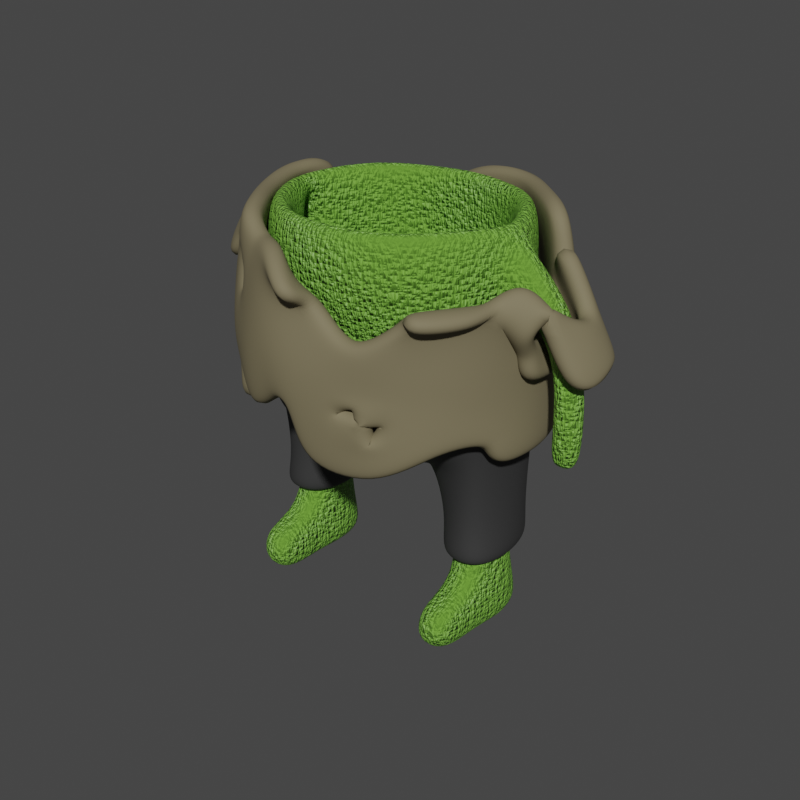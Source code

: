 # Source: body_zombie.blend  (saved by Blender 2.93.21; exported with 4.5.12 LTS)
import bpy
from mathutils import Matrix  # noqa: F401  (used for matrix-valued properties, if any)

bpy.ops.wm.read_factory_settings(use_empty=True)
scene = bpy.context.scene
scene.name = 'Scene'

# ---- collections
col_body_zombie = bpy.data.collections.new('body_zombie'); scene.collection.children.link(col_body_zombie)

# ---- materials (node trees are filled in below, after node groups)
mat_body_skin = bpy.data.materials.new('body_skin')
mat_body_skin.alpha_threshold = 0.0
mat_body_skin.use_transparent_shadow = False
mat_body_skin.preview_render_type = 'SHADERBALL'
mat_body_skin.line_color = (0.0, 0.0, 0.0, 1.0)
mat_pants_black = bpy.data.materials.new('pants_black')
mat_pants_black.use_transparent_shadow = False
mat_body_zombie_t_shirt = bpy.data.materials.new('body_zombie_t_shirt')
mat_body_zombie_t_shirt.use_transparent_shadow = False

# ---- material node trees
mat_body_skin.use_nodes = True; mat_body_skin.node_tree.nodes.clear()
_N = mat_body_skin.node_tree.nodes; _L = mat_body_skin.node_tree.links
n0 = _N.new('ShaderNodeOutputMaterial'); n0.name = 'Material Output'; n0.location = (300, 300)
n1 = _N.new('ShaderNodeBsdfPrincipled'); n1.name = 'Principled BSDF'; n1.location = (10, 300)
n1.distribution = 'GGX'
n1.subsurface_method = 'BURLEY'
n1.inputs[0].default_value = (0.1696, 0.4044, 0.04541, 1.0)
n1.inputs[3].default_value = 1.45
n1.inputs[27].default_value = (0.0, 0.0, 0.0, 1.0)
n1.inputs[28].default_value = 1.0
n2 = _N.new('ShaderNodeBump'); n2.name = 'Bump'; n2.location = (-180, -225)
n2.inputs[0].default_value = 0.5
n2.inputs[1].default_value = 1.0
n2.inputs[2].default_value = 1.0
n3 = _N.new('ShaderNodeTexVoronoi'); n3.name = 'Voronoi Texture'; n3.location = (-370, -300)
n3.distance = 'MINKOWSKI'
n3.inputs[2].default_value = 60.0
_L.new(n1.outputs[0], n0.inputs[0])
_L.new(n2.outputs[0], n1.inputs[5])
_L.new(n3.outputs[0], n2.inputs[3])
n0.is_active_output = True
mat_pants_black.use_nodes = True; mat_pants_black.node_tree.nodes.clear()
_N = mat_pants_black.node_tree.nodes; _L = mat_pants_black.node_tree.links
n0 = _N.new('ShaderNodeBsdfPrincipled'); n0.name = 'Principled BSDF'; n0.location = (10, 300)
n0.distribution = 'GGX'
n0.subsurface_method = 'BURLEY'
n0.inputs[0].default_value = (0.03, 0.03, 0.03, 1.0)
n0.inputs[2].default_value = 0.8
n0.inputs[3].default_value = 1.45
n0.inputs[27].default_value = (0.0, 0.0, 0.0, 1.0)
n0.inputs[28].default_value = 1.0
n1 = _N.new('ShaderNodeOutputMaterial'); n1.name = 'Material Output'; n1.location = (300, 300)
_L.new(n0.outputs[0], n1.inputs[0])
n1.is_active_output = True
mat_body_zombie_t_shirt.use_nodes = True; mat_body_zombie_t_shirt.node_tree.nodes.clear()
_N = mat_body_zombie_t_shirt.node_tree.nodes; _L = mat_body_zombie_t_shirt.node_tree.links
n0 = _N.new('ShaderNodeBsdfPrincipled'); n0.name = 'Principled BSDF'; n0.location = (10, 300)
n0.distribution = 'GGX'
n0.subsurface_method = 'BURLEY'
n0.inputs[0].default_value = (0.1924, 0.1633, 0.09209, 1.0)
n0.inputs[2].default_value = 0.8
n0.inputs[3].default_value = 1.45
n0.inputs[27].default_value = (0.0, 0.0, 0.0, 1.0)
n0.inputs[28].default_value = 1.0
n1 = _N.new('ShaderNodeOutputMaterial'); n1.name = 'Material Output'; n1.location = (300, 300)
_L.new(n0.outputs[0], n1.inputs[0])
n1.is_active_output = True

# ---- world
world_world = bpy.data.worlds.new('World'); scene.world = world_world
world_world.use_nodes = True; world_world.node_tree.nodes.clear()
_N = world_world.node_tree.nodes; _L = world_world.node_tree.links
n0 = _N.new('ShaderNodeOutputWorld'); n0.name = 'World Output'; n0.location = (300, 300)
n1 = _N.new('ShaderNodeBackground'); n1.name = 'Background'; n1.location = (10, 300)
n1.inputs[0].default_value = (0.05088, 0.05088, 0.05088, 1.0)
_L.new(n1.outputs[0], n0.inputs[0])
n0.is_active_output = True
world_world.color = (0.05088, 0.05088, 0.05088)
world_world.use_sun_shadow = False
world_world.sun_shadow_jitter_overblur = 0.0

# ---- meshes
me_cylinder_001 = bpy.data.meshes.new('Cylinder.001')
me_cylinder_001.from_pydata([(0.0, 0.4638, -0.562), (0.2131, 0.3698, -0.5554), (0.3495, 0.2638, -0.5659), (0.4921, 0.1109, -0.566), (0.538, -6.448e-10, -0.566), (0.4854, -0.1109, -0.566), (0.3495, -0.2638, -0.5659), (0.2077, -0.3547, -0.57), (0.0, -0.4454, -0.562), (0.0, 0.5165, 0.05993), (0.2087, 0.4991, 0.05907), (0.3752, 0.3729, 0.05898), (0.4939, 0.2028, 0.05989), (0.494, -0.2015, 0.05988), (0.3714, -0.3655, 0.05948), (0.2, -0.4739, 0.05814), (0.0, -0.5165, 0.05993), (0.0, 5.03e-13, -0.6884), (0.07793, 0.2155, -0.6644), (0.3009, 0.08954, -0.6709), (0.2729, 7.636e-11, -0.662), (0.3009, -0.08954, -0.6709), (0.07793, -0.2155, -0.6644), (0.1628, 0.1672, -0.6659), (0.1628, -0.1672, -0.6659), (0.0, -0.2274, -0.6641), (0.0, 0.2274, -0.6641), (0.2181, 0.4425, -0.3478), (0.369, 0.3302, -0.3281), (0.4924, 0.1832, -0.3304), (0.5217, 0.0, -0.3301), (0.4816, -0.1771, -0.3292), (0.3548, -0.3123, -0.3255), (0.1976, -0.3836, -0.3453), (0.0, -0.4251, -0.3296), (0.0, 0.5099, -0.3296), (0.0, -0.3626, -0.615), (0.1596, 0.3045, -0.6674), (0.3337, 0.1242, -0.6446), (0.3979, -0.1242, -0.6446), (0.146, -0.2813, -0.6751), (0.2525, 0.2042, -0.6412), (0.2525, -0.2042, -0.6412), (0.0, 0.3626, -0.615), (0.531, 0.1639, -1.414), (0.5485, 0.0, -1.433), (0.5251, -0.1199, -1.414), (0.4393, 0.2035, -1.429), (0.3568, 0.1647, -1.418), (0.4474, 0.0, -1.443), (0.3238, 0.0, -1.427), (0.4333, -0.1589, -1.429), (0.3509, -0.1195, -1.418), (0.5554, 0.0, 0.2971), (0.5335, -0.1055, 0.05993), (0.5335, 0.1055, 0.05993), (0.5249, 0.0, -0.03887), (0.7041, 2.847e-08, 0.1215), (0.6938, 0.1055, 0.01978), (0.6938, -0.1055, 0.01978), (0.6537, 2.735e-08, -0.1134), (0.8591, 4.744e-08, -0.1368), (0.7884, 0.09551, -0.216), (0.7884, -0.09551, -0.216), (0.7174, 4.461e-08, -0.265), (0.8869, 4.737e-08, -0.5926), (0.775, 4.504e-08, -0.6075), (0.7766, 0.07312, -0.5823), (0.7766, -0.07312, -0.5823), (0.6894, 4.139e-08, -0.5911), (0.3469, 0.0742, -0.9448), (0.4254, 0.1112, -0.9452), (0.4254, -0.1112, -0.9452), (0.3469, -0.0742, -0.9454), (0.3249, 3.516e-10, -0.9474), (0.5218, 3.516e-10, -0.9516), (0.4921, 0.08179, -0.94), (0.4921, -0.08179, -0.9396), (0.4254, 0.1283, -1.224), (0.3514, -0.1178, -1.227), (0.3243, 1.449e-11, -1.234), (0.5482, 1.692e-11, -1.234), (0.5253, -0.1297, -1.22), (0.3465, 0.104, -1.227), (0.4332, -0.1564, -1.224), (0.5187, 0.1166, -1.22), (0.3462, -0.3541, -1.234), (0.3458, -0.3542, -1.425), (0.4281, -0.3935, -1.436), (0.5199, -0.3546, -1.421), (0.5201, -0.3663, -1.227), (0.4281, -0.3935, -1.23), (0.4851, -0.1978, 0.2957), (0.3634, -0.3574, 0.2951), (0.2006, -0.468, 0.296), (0.0, -0.4922, 0.2971), (0.1944, 0.4539, 0.2936), (0.3705, 0.3688, 0.2963), (0.4888, 0.201, 0.2971), (0.0, 0.4922, 0.2971), (0.1936, -0.4153, -0.1338), (0.0, -0.4399, -0.1349), (0.3612, -0.336, -0.1321), (0.4918, -0.1918, -0.1347), (0.3845, 0.3635, -0.135), (0.5024, 0.1971, -0.1352), (0.0, 0.5247, -0.1349), (0.2131, 0.4712, -0.139)], [], [(19, 17, 23), (20, 17, 19), (24, 17, 21), (25, 17, 22), (23, 17, 18), (22, 17, 24), (21, 17, 20), (18, 17, 26), (100, 15, 16, 101), (102, 14, 15, 100), (103, 13, 14, 102), (55, 53, 57, 58), (56, 55, 58, 60), (104, 11, 12, 105), (107, 10, 11, 104), (106, 9, 10, 107), (37, 18, 26, 43), (85, 81, 45, 44), (40, 22, 24, 42), (41, 23, 18, 37), (36, 25, 22, 40), (42, 24, 21, 39), (79, 80, 50, 52), (38, 19, 23, 41), (53, 54, 59, 57), (0, 35, 27, 1), (1, 27, 28, 2), (2, 28, 29, 3), (3, 29, 30, 4), (4, 30, 31, 5), (5, 31, 32, 6), (6, 32, 33, 7), (7, 33, 34, 8), (3, 38, 41, 2), (83, 78, 47, 48), (6, 42, 39, 5), (8, 36, 40, 7), (2, 41, 37, 1), (7, 40, 42, 6), (52, 51, 88, 87), (1, 37, 43, 0), (51, 52, 50, 49), (49, 50, 48, 47), (45, 49, 47, 44), (46, 51, 49, 45), (80, 83, 48, 50), (81, 82, 46, 45), (82, 84, 91, 90), (78, 85, 44, 47), (54, 56, 60, 59), (56, 30, 29, 105), (13, 103, 56, 54), (57, 59, 63, 61), (59, 60, 64, 63), (58, 57, 61, 62), (60, 58, 62, 64), (61, 63, 68, 65), (63, 64, 69, 68), (62, 61, 65, 67), (64, 62, 67, 69), (69, 66, 68), (69, 67, 66), (67, 65, 66), (66, 65, 68), (38, 3, 76, 71), (5, 39, 72, 77), (4, 5, 77, 75), (20, 19, 70, 74), (39, 21, 73, 72), (19, 38, 71, 70), (21, 20, 74, 73), (3, 4, 75, 76), (71, 76, 85, 78), (77, 72, 84, 82), (75, 77, 82, 81), (74, 70, 83, 80), (72, 73, 79, 84), (70, 71, 78, 83), (73, 74, 80, 79), (76, 75, 81, 85), (91, 86, 87, 88), (90, 91, 88, 89), (46, 82, 90, 89), (84, 79, 86, 91), (79, 52, 87, 86), (51, 46, 89, 88), (13, 92, 93, 14), (94, 15, 14, 93), (15, 94, 95, 16), (9, 99, 96, 10), (10, 96, 97, 11), (11, 97, 98, 12), (31, 103, 102, 32), (53, 92, 13, 54), (53, 55, 12, 98), (32, 102, 100, 33), (33, 100, 101, 34), (35, 106, 107, 27), (27, 107, 104, 28), (28, 104, 105, 29), (105, 12, 55, 56), (56, 103, 31, 30)])
me_cylinder_001.polygons.foreach_set('use_smooth', [True] * 102)
_uv = me_cylinder_001.uv_layers.new(name='UVMap')
_uv.uv.foreach_set('vector', [0.8186, 0.6743, 0.7639, 0.6922, 0.7982, 0.657, 0.8053, 0.6946, 0.7639, 0.6922, 0.8186, 0.6743, 0.5524, 0.3151, 0.5, 0.2773, 0.5744, 0.2969, 0.5, 0.3249, 0.5, 0.2773, 0.5319, 0.3237, 0.7982, 0.657, 0.7639, 0.6922, 0.779, 0.6487, 0.5319, 0.3237, 0.5, 0.2773, 0.5524, 0.3151, 0.5744, 0.2969, 0.5, 0.2773, 0.5604, 0.2752, 0.779, 0.6487, 0.7639, 0.6922, 0.7634, 0.6475, 0.5492, 0.4271, 0.548, 0.4587, 0.5, 0.4603, 0.5, 0.4276, 0.5901, 0.424, 0.5912, 0.4552, 0.548, 0.4587, 0.5492, 0.4271, 0.6329, 0.4179, 0.6369, 0.4501, 0.5912, 0.4552, 0.5901, 0.424, 0.9012, 0.5319, 0.9227, 0.4921, 0.9511, 0.5126, 0.9342, 0.5472, 0.9088, 0.5768, 0.9012, 0.5319, 0.9342, 0.5472, 0.9298, 0.5872, 0.8342, 0.555, 0.8353, 0.5258, 0.8782, 0.5307, 0.8744, 0.561, 0.7957, 0.552, 0.7946, 0.5224, 0.8353, 0.5258, 0.8342, 0.555, 0.756, 0.5516, 0.7542, 0.5212, 0.7946, 0.5224, 0.7957, 0.552, 0.7885, 0.6406, 0.779, 0.6487, 0.7634, 0.6475, 0.763, 0.6368, 0.9044, 0.7379, 0.9318, 0.7335, 0.9297, 0.7664, 0.9086, 0.7552, 0.542, 0.3325, 0.5319, 0.3237, 0.5524, 0.3151, 0.5719, 0.328, 0.8165, 0.6451, 0.7982, 0.657, 0.779, 0.6487, 0.7885, 0.6406, 0.5, 0.3362, 0.5, 0.3249, 0.5319, 0.3237, 0.542, 0.3325, 0.5719, 0.328, 0.5524, 0.3151, 0.5744, 0.2969, 0.5982, 0.3151, 0.6425, 0.2145, 0.6244, 0.198, 0.651, 0.178, 0.6569, 0.1982, 0.8412, 0.6575, 0.8186, 0.6743, 0.7982, 0.657, 0.8165, 0.6451, 0.6838, 0.4917, 0.6613, 0.4491, 0.6966, 0.4331, 0.7143, 0.4701, 0.762, 0.6232, 0.7578, 0.582, 0.7969, 0.5816, 0.7979, 0.6235, 0.7979, 0.6235, 0.7969, 0.5816, 0.833, 0.5843, 0.8326, 0.6237, 0.8326, 0.6237, 0.833, 0.5843, 0.8705, 0.5912, 0.8646, 0.632, 0.8646, 0.632, 0.8705, 0.5912, 0.9042, 0.5975, 0.8993, 0.6308, 0.6597, 0.3437, 0.6649, 0.3791, 0.6289, 0.3857, 0.6229, 0.3423, 0.6229, 0.3423, 0.6289, 0.3857, 0.589, 0.3929, 0.5888, 0.3509, 0.5888, 0.3509, 0.589, 0.3929, 0.5505, 0.3955, 0.5519, 0.3508, 0.5519, 0.3508, 0.5505, 0.3955, 0.5, 0.3949, 0.5, 0.3509, 0.8646, 0.632, 0.8412, 0.6575, 0.8165, 0.6451, 0.8326, 0.6237, 0.8785, 0.752, 0.8913, 0.7436, 0.9012, 0.7584, 0.8951, 0.7624, 0.5888, 0.3509, 0.5719, 0.328, 0.5982, 0.3151, 0.6229, 0.3423, 0.5, 0.3509, 0.5, 0.3362, 0.542, 0.3325, 0.5519, 0.3508, 0.8326, 0.6237, 0.8165, 0.6451, 0.7885, 0.6406, 0.7979, 0.6235, 0.5519, 0.3508, 0.542, 0.3325, 0.5719, 0.328, 0.5888, 0.3509, 0.6569, 0.1982, 0.6654, 0.2033, 0.6619, 0.2108, 0.6618, 0.211, 0.7979, 0.6235, 0.7885, 0.6406, 0.763, 0.6368, 0.762, 0.6232, 0.6654, 0.2033, 0.6569, 0.1982, 0.651, 0.178, 0.6792, 0.1826, 0.9144, 0.782, 0.8871, 0.786, 0.8951, 0.7624, 0.9012, 0.7584, 0.9297, 0.7664, 0.9144, 0.782, 0.9012, 0.7584, 0.9086, 0.7552, 0.6747, 0.2078, 0.6654, 0.2033, 0.6792, 0.1826, 0.6946, 0.1993, 0.8643, 0.7651, 0.8785, 0.752, 0.8951, 0.7624, 0.8871, 0.786, 0.6958, 0.2342, 0.6696, 0.2297, 0.6747, 0.2078, 0.6946, 0.1993, 0.6696, 0.2297, 0.654, 0.2239, 0.6621, 0.2109, 0.6622, 0.2107, 0.8913, 0.7436, 0.9044, 0.7379, 0.9086, 0.7552, 0.9012, 0.7584, 0.6613, 0.4491, 0.6697, 0.4013, 0.6923, 0.3903, 0.6966, 0.4331, 0.9088, 0.5768, 0.9042, 0.5975, 0.8705, 0.5912, 0.8744, 0.561, 0.6369, 0.4501, 0.6329, 0.4179, 0.6697, 0.4013, 0.6613, 0.4491, 0.7143, 0.4701, 0.6966, 0.4331, 0.7209, 0.4062, 0.7461, 0.4272, 0.6966, 0.4331, 0.6923, 0.3903, 0.7026, 0.3746, 0.7209, 0.4062, 0.9342, 0.5472, 0.9511, 0.5126, 0.9805, 0.5531, 0.9567, 0.5726, 0.9298, 0.5872, 0.9342, 0.5472, 0.9567, 0.5726, 0.9394, 0.602, 0.7461, 0.4272, 0.7209, 0.4062, 0.7309, 0.3585, 0.7542, 0.3573, 0.7209, 0.4062, 0.7026, 0.3746, 0.713, 0.3445, 0.7309, 0.3585, 0.9567, 0.5726, 0.9805, 0.5531, 0.9876, 0.6187, 0.9659, 0.6173, 0.9394, 0.602, 0.9567, 0.5726, 0.9659, 0.6173, 0.9489, 0.6304, 0.713, 0.3445, 0.7346, 0.3463, 0.7309, 0.3585, 0.9489, 0.6304, 0.9659, 0.6173, 0.9692, 0.6288, 0.9659, 0.6173, 0.9876, 0.6187, 0.9692, 0.6288, 0.7346, 0.3463, 0.7542, 0.3573, 0.7309, 0.3585, 0.8412, 0.6575, 0.8646, 0.632, 0.8894, 0.6981, 0.871, 0.7073, 0.6229, 0.3423, 0.5982, 0.3151, 0.6305, 0.2625, 0.6496, 0.2726, 0.6597, 0.3437, 0.6229, 0.3423, 0.6496, 0.2726, 0.6746, 0.2802, 0.8053, 0.6946, 0.8186, 0.6743, 0.8547, 0.7166, 0.842, 0.7268, 0.5982, 0.3151, 0.5744, 0.2969, 0.6138, 0.2523, 0.6305, 0.2625, 0.8186, 0.6743, 0.8412, 0.6575, 0.871, 0.7073, 0.8547, 0.7166, 0.5744, 0.2969, 0.5604, 0.2752, 0.5997, 0.2412, 0.6138, 0.2523, 0.8646, 0.632, 0.8993, 0.6308, 0.9133, 0.6909, 0.8894, 0.6981, 0.871, 0.7073, 0.8894, 0.6981, 0.9044, 0.7379, 0.8913, 0.7436, 0.6496, 0.2726, 0.6305, 0.2625, 0.654, 0.2239, 0.6696, 0.2297, 0.6746, 0.2802, 0.6496, 0.2726, 0.6696, 0.2297, 0.6958, 0.2342, 0.842, 0.7268, 0.8547, 0.7166, 0.8785, 0.752, 0.8643, 0.7651, 0.6305, 0.2625, 0.6138, 0.2523, 0.6425, 0.2145, 0.654, 0.2239, 0.8547, 0.7166, 0.871, 0.7073, 0.8913, 0.7436, 0.8785, 0.752, 0.6138, 0.2523, 0.5997, 0.2412, 0.6244, 0.198, 0.6425, 0.2145, 0.8894, 0.6981, 0.9133, 0.6909, 0.9318, 0.7335, 0.9044, 0.7379, 0.6621, 0.2109, 0.662, 0.2112, 0.6618, 0.211, 0.6619, 0.2108, 0.6622, 0.2107, 0.6621, 0.2109, 0.6619, 0.2108, 0.662, 0.2105, 0.6747, 0.2078, 0.6696, 0.2297, 0.6622, 0.2107, 0.662, 0.2105, 0.654, 0.2239, 0.6425, 0.2145, 0.662, 0.2112, 0.6621, 0.2109, 0.6425, 0.2145, 0.6569, 0.1982, 0.6618, 0.211, 0.662, 0.2112, 0.6654, 0.2033, 0.6747, 0.2078, 0.662, 0.2105, 0.6619, 0.2108, 0.6369, 0.4501, 0.6381, 0.4897, 0.593, 0.4922, 0.5912, 0.4552, 0.55, 0.4948, 0.548, 0.4587, 0.5912, 0.4552, 0.593, 0.4922, 0.548, 0.4587, 0.55, 0.4948, 0.5, 0.4976, 0.5, 0.4603, 0.7542, 0.5212, 0.7561, 0.4861, 0.7966, 0.4883, 0.7946, 0.5224, 0.7946, 0.5224, 0.7966, 0.4883, 0.8372, 0.4907, 0.8353, 0.5258, 0.8353, 0.5258, 0.8372, 0.4907, 0.8798, 0.4933, 0.8782, 0.5307, 0.6289, 0.3857, 0.6329, 0.4179, 0.5901, 0.424, 0.589, 0.3929, 0.6838, 0.4917, 0.6381, 0.4897, 0.6369, 0.4501, 0.6613, 0.4491, 0.9227, 0.4921, 0.9012, 0.5319, 0.8782, 0.5307, 0.8798, 0.4933, 0.589, 0.3929, 0.5901, 0.424, 0.5492, 0.4271, 0.5505, 0.3955, 0.5505, 0.3955, 0.5492, 0.4271, 0.5, 0.4276, 0.5, 0.3949, 0.7578, 0.582, 0.756, 0.5516, 0.7957, 0.552, 0.7969, 0.5816, 0.7969, 0.5816, 0.7957, 0.552, 0.8342, 0.555, 0.833, 0.5843, 0.833, 0.5843, 0.8342, 0.555, 0.8744, 0.561, 0.8705, 0.5912, 0.8744, 0.561, 0.8782, 0.5307, 0.9012, 0.5319, 0.9088, 0.5768, 0.6697, 0.4013, 0.6329, 0.4179, 0.6289, 0.3857, 0.6649, 0.3791])
me_cylinder_001.materials.append(mat_body_skin)
me_cylinder_001.use_remesh_fix_poles = True
me_cylinder_001.use_remesh_preserve_attributes = False
me_cylinder_001.update()
me_cylinder_006 = bpy.data.meshes.new('Cylinder.006')
me_cylinder_006.from_pydata([(0.0, 0.5143, -0.562), (0.249, 0.431, -0.569), (0.3875, 0.3442, -0.5659), (0.5457, 0.212, -0.566), (0.563, -7.15e-10, -0.566), (0.5383, -0.212, -0.566), (0.3875, -0.3442, -0.5659), (0.2432, -0.433, -0.5727), (0.0, -0.4686, -0.562), (0.0, 5.578e-13, -0.7144), (0.08642, 0.239, -0.6904), (0.2278, 0.09928, -0.7239), (0.1693, 8.467e-11, -0.7363), (0.2264, -0.09928, -0.7001), (0.08642, -0.239, -0.6904), (0.1805, 0.1854, -0.71), (0.1805, -0.1854, -0.71), (0.0, -0.2521, -0.6901), (0.0, 0.2521, -0.6901), (0.2359, 0.4951, -0.334), (0.3983, 0.3907, -0.3259), (0.5349, 0.2259, -0.3295), (0.5933, 0.0, -0.3301), (0.546, -0.2318, -0.3304), (0.4043, -0.3955, -0.3293), (0.2383, -0.4817, -0.3379), (0.0, -0.5284, -0.3296), (0.0, 0.5844, -0.3296), (0.0, -0.4021, -0.6469), (0.1769, 0.3376, -0.6674), (0.3701, 0.1968, -0.6446), (0.3701, -0.1968, -0.6446), (0.1618, -0.312, -0.6751), (0.28, 0.2648, -0.6562), (0.28, -0.2648, -0.6562), (0.0, 0.4021, -0.6447), (0.5968, 0.0, -0.1759), (0.32, 0.1226, -0.9448), (0.416, 0.1838, -0.9453), (0.416, -0.1838, -0.9454), (0.32, -0.1226, -0.9456), (0.2836, 1.246e-10, -0.9486), (0.5799, 1.246e-10, -0.9549), (0.5308, 0.1827, -0.9376), (0.5078, -0.1565, -0.9365), (0.4171, 0.2172, -1.081), (0.3138, -0.1643, -1.085), (0.2761, 3.109e-06, -1.091), (0.5883, 3.109e-06, -1.091), (0.5563, -0.1809, -1.078), (0.307, 0.1451, -1.085), (0.428, -0.2182, -1.081), (0.5472, 0.2009, -1.078), (0.2253, -0.4903, -0.1735), (0.0, -0.5176, -0.1715), (0.4107, -0.3844, -0.1718), (0.5415, -0.2111, -0.1714), (0.4263, 0.4031, -0.1717), (0.5571, 0.2185, -0.1719), (0.0, 0.5867, -0.1715), (0.2512, 0.5561, -0.178), (0.4248, 0.4045, -0.1982), (0.2269, -0.4869, -0.2006), (0.5553, 0.2207, -0.1984), (0.0, 0.5881, -0.1979), (0.5962, 0.0, -0.2017), (0.0, -0.519, -0.1979), (0.2507, 0.55, -0.2051), (0.4092, -0.3857, -0.1982), (0.5396, -0.2133, -0.1979)], [], [(11, 9, 15), (12, 9, 11), (16, 9, 13), (17, 9, 14), (15, 9, 10), (14, 9, 16), (13, 9, 12), (10, 9, 18), (29, 10, 18, 35), (32, 14, 16, 34), (33, 15, 10, 29), (28, 17, 14, 32), (34, 16, 13, 31), (30, 11, 15, 33), (0, 27, 19, 1), (1, 19, 20, 2), (2, 20, 21, 3), (3, 21, 22, 4), (4, 22, 23, 5), (5, 23, 24, 6), (6, 24, 25, 7), (7, 25, 26, 8), (3, 30, 33, 2), (6, 34, 31, 5), (8, 28, 32, 7), (2, 33, 29, 1), (7, 32, 34, 6), (1, 29, 35, 0), (65, 22, 21, 63), (30, 3, 43, 38), (5, 31, 39, 44), (4, 5, 44, 42), (12, 11, 37, 41), (31, 13, 40, 39), (11, 30, 38, 37), (13, 12, 41, 40), (3, 4, 42, 43), (38, 43, 52, 45), (44, 39, 51, 49), (42, 44, 49, 48), (41, 37, 50, 47), (39, 40, 46, 51), (37, 38, 45, 50), (40, 41, 47, 46), (43, 42, 48, 52), (69, 56, 55, 68), (68, 55, 53, 62), (62, 53, 54, 66), (64, 59, 60, 67), (67, 60, 57, 61), (61, 57, 58, 63), (65, 69, 23, 22), (36, 56, 69, 65), (20, 61, 63, 21), (19, 67, 61, 20), (27, 64, 67, 19), (25, 62, 66, 26), (24, 68, 62, 25), (23, 69, 68, 24), (36, 65, 63, 58)])
me_cylinder_006.polygons.foreach_set('use_smooth', [True] * 60)
_uv = me_cylinder_006.uv_layers.new(name='UVMap')
_uv.uv.foreach_set('vector', [0.8186, 0.6743, 0.7639, 0.6922, 0.7982, 0.657, 0.8053, 0.6946, 0.7639, 0.6922, 0.8186, 0.6743, 0.5524, 0.3151, 0.5, 0.2773, 0.5744, 0.2969, 0.5, 0.3249, 0.5, 0.2773, 0.5319, 0.3237, 0.7982, 0.657, 0.7639, 0.6922, 0.779, 0.6487, 0.5319, 0.3237, 0.5, 0.2773, 0.5524, 0.3151, 0.5744, 0.2969, 0.5, 0.2773, 0.5604, 0.2752, 0.779, 0.6487, 0.7639, 0.6922, 0.7634, 0.6475, 0.7885, 0.6406, 0.779, 0.6487, 0.7634, 0.6475, 0.763, 0.6368, 0.542, 0.3325, 0.5319, 0.3237, 0.5524, 0.3151, 0.5719, 0.328, 0.8165, 0.6451, 0.7982, 0.657, 0.779, 0.6487, 0.7885, 0.6406, 0.5, 0.3362, 0.5, 0.3249, 0.5319, 0.3237, 0.542, 0.3325, 0.5719, 0.328, 0.5524, 0.3151, 0.5744, 0.2969, 0.5982, 0.3151, 0.8412, 0.6575, 0.8186, 0.6743, 0.7982, 0.657, 0.8165, 0.6451, 0.762, 0.6232, 0.7578, 0.582, 0.7969, 0.5816, 0.7979, 0.6235, 0.7979, 0.6235, 0.7969, 0.5816, 0.833, 0.5843, 0.8326, 0.6237, 0.8326, 0.6237, 0.833, 0.5843, 0.8705, 0.5912, 0.8646, 0.632, 0.8646, 0.632, 0.8705, 0.5912, 0.9042, 0.5975, 0.8993, 0.6308, 0.6597, 0.3437, 0.6649, 0.3791, 0.6289, 0.3857, 0.6229, 0.3423, 0.6229, 0.3423, 0.6289, 0.3857, 0.589, 0.3929, 0.5888, 0.3509, 0.5888, 0.3509, 0.589, 0.3929, 0.5505, 0.3955, 0.5519, 0.3508, 0.5519, 0.3508, 0.5505, 0.3955, 0.5, 0.3949, 0.5, 0.3509, 0.8646, 0.632, 0.8412, 0.6575, 0.8165, 0.6451, 0.8326, 0.6237, 0.5888, 0.3509, 0.5719, 0.328, 0.5982, 0.3151, 0.6229, 0.3423, 0.5, 0.3509, 0.5, 0.3362, 0.542, 0.3325, 0.5519, 0.3508, 0.8326, 0.6237, 0.8165, 0.6451, 0.7885, 0.6406, 0.7979, 0.6235, 0.5519, 0.3508, 0.542, 0.3325, 0.5719, 0.328, 0.5888, 0.3509, 0.7979, 0.6235, 0.7885, 0.6406, 0.763, 0.6368, 0.762, 0.6232, 0.908, 0.5802, 0.9042, 0.5975, 0.8705, 0.5912, 0.8737, 0.5661, 0.8412, 0.6575, 0.8646, 0.632, 0.8894, 0.6981, 0.871, 0.7073, 0.6229, 0.3423, 0.5982, 0.3151, 0.6305, 0.2625, 0.6496, 0.2726, 0.6597, 0.3437, 0.6229, 0.3423, 0.6496, 0.2726, 0.6746, 0.2802, 0.8053, 0.6946, 0.8186, 0.6743, 0.8547, 0.7166, 0.842, 0.7268, 0.5982, 0.3151, 0.5744, 0.2969, 0.6138, 0.2523, 0.6305, 0.2625, 0.8186, 0.6743, 0.8412, 0.6575, 0.871, 0.7073, 0.8547, 0.7166, 0.5744, 0.2969, 0.5604, 0.2752, 0.5997, 0.2412, 0.6138, 0.2523, 0.8646, 0.632, 0.8993, 0.6308, 0.9133, 0.6909, 0.8894, 0.6981, 0.871, 0.7073, 0.8894, 0.6981, 0.9044, 0.7379, 0.8913, 0.7436, 0.6496, 0.2726, 0.6305, 0.2625, 0.654, 0.2239, 0.6696, 0.2297, 0.6746, 0.2802, 0.6496, 0.2726, 0.6696, 0.2297, 0.6958, 0.2342, 0.842, 0.7268, 0.8547, 0.7166, 0.8785, 0.752, 0.8643, 0.7651, 0.6305, 0.2625, 0.6138, 0.2523, 0.6425, 0.2145, 0.654, 0.2239, 0.8547, 0.7166, 0.871, 0.7073, 0.8913, 0.7436, 0.8785, 0.752, 0.6138, 0.2523, 0.5997, 0.2412, 0.6244, 0.198, 0.6425, 0.2145, 0.8894, 0.6981, 0.9133, 0.6909, 0.9318, 0.7335, 0.9044, 0.7379, 0.6322, 0.4125, 0.6329, 0.4179, 0.5901, 0.424, 0.5899, 0.4188, 0.5899, 0.4188, 0.5901, 0.424, 0.5492, 0.4271, 0.5494, 0.4218, 0.5494, 0.4218, 0.5492, 0.4271, 0.5, 0.4276, 0.5, 0.4221, 0.7563, 0.5567, 0.756, 0.5516, 0.7957, 0.552, 0.7959, 0.557, 0.7959, 0.557, 0.7957, 0.552, 0.8342, 0.555, 0.834, 0.5599, 0.834, 0.5599, 0.8342, 0.555, 0.8744, 0.561, 0.8737, 0.5661, 0.6689, 0.3976, 0.6322, 0.4125, 0.6289, 0.3857, 0.6649, 0.3791, 0.6697, 0.4013, 0.6329, 0.4179, 0.6322, 0.4125, 0.6689, 0.3976, 0.833, 0.5843, 0.834, 0.5599, 0.8737, 0.5661, 0.8705, 0.5912, 0.7969, 0.5816, 0.7959, 0.557, 0.834, 0.5599, 0.833, 0.5843, 0.7578, 0.582, 0.7563, 0.5567, 0.7959, 0.557, 0.7969, 0.5816, 0.5505, 0.3955, 0.5494, 0.4218, 0.5, 0.4221, 0.5, 0.3949, 0.589, 0.3929, 0.5899, 0.4188, 0.5494, 0.4218, 0.5505, 0.3955, 0.6289, 0.3857, 0.6322, 0.4125, 0.5899, 0.4188, 0.589, 0.3929, 0.9088, 0.5768, 0.908, 0.5802, 0.8737, 0.5661, 0.8744, 0.561])
me_cylinder_006.materials.append(mat_pants_black)
me_cylinder_006.use_remesh_fix_poles = True
me_cylinder_006.use_remesh_preserve_attributes = False
me_cylinder_006.update()
me_cylinder_003 = bpy.data.meshes.new('Cylinder.003')
me_cylinder_003.from_pydata([(0.2321, 0.4896, -0.2688), (0.4107, 0.3219, -0.5872), (0.5117, 0.1615, -0.5671), (0.5455, 0.0003264, -0.5658), (0.5139, -0.1654, -0.5673), (0.2675, -0.4545, -0.6117), (0.2028, 0.4848, 0.05604), (0.37, 0.3649, 0.05085), (0.5124, 0.2109, 0.05993), (0.5124, -0.2109, 0.05993), (0.3926, -0.3898, 0.05993), (0.2125, -0.5092, -0.1517), (0.5253, 0.1055, -0.05799), (0.5511, 0.08606, -0.2431), (0.2376, 0.4777, -0.3306), (0.4032, 0.3615, -0.3338), (0.5011, 0.1868, -0.3308), (0.5426, 0.0003264, -0.33), (0.503, -0.1877, -0.3307), (0.3952, -0.3553, -0.3322), (0.2331, -0.4705, -0.3589), (0.5441, 0.1003, -0.1664), (0.5253, -0.1055, -0.05799), (0.5571, -0.1088, -0.2234), (0.5492, -0.1003, -0.1303), (0.5339, 0.1279, 0.2267), (0.7414, 0.1281, -0.1452), (0.6629, 0.1229, -0.03656), (0.7377, -0.09017, -0.2283), (0.5592, -0.1279, 0.1313), (0.6322, -0.113, 0.04623), (0.5382, 0.0, -0.1759), (0.7051, 2.847e-08, -0.03234), (0.579, 0.1749, -0.08316), (0.5909, -0.1795, -0.03505), (0.7641, 4.744e-08, -0.2154), (0.6359, 0.1562, -0.3249), (0.5483, 2.19e-08, -0.241), (0.512, -0.3021, 0.03246), (0.3844, -0.4899, 0.04086), (0.1166, -0.4974, -0.3443), (0.1933, 0.4616, 0.2913), (0.3365, 0.3334, 0.286), (0.4841, 0.2001, 0.2939), (0.2199, -0.4877, -0.1839), (0.3951, -0.3742, -0.1778), (0.5106, -0.2005, -0.1777), (0.3993, 0.3773, -0.1776), (0.5024, 0.1971, -0.177), (0.2266, 0.5015, -0.1831), (0.0, 0.5249, -0.562), (-0.2607, 0.4507, -0.5855), (-0.5117, 0.1615, -0.5671), (-0.5139, -0.1654, -0.5673), (-0.4284, -0.3335, -0.5855), (0.2265, -0.4791, -0.2714), (0.0, -0.4957, -0.6077), (0.0, 0.5312, 0.05993), (-0.2144, 0.5143, -0.05029), (-0.3671, 0.3672, 0.06142), (-0.5124, 0.2109, 0.05993), (-0.5124, -0.2109, 0.05993), (-0.3651, -0.3545, 0.05595), (-0.1988, -0.4677, 0.05241), (0.01814, -0.452, 0.06952), (-0.5253, 0.1055, -0.05799), (-0.5511, 0.08606, -0.2431), (-0.2376, 0.4777, -0.3546), (-0.4032, 0.3615, -0.3338), (-0.5011, 0.1868, -0.3308), (-0.5426, 0.0003264, -0.33), (-0.503, -0.1877, -0.3307), (-0.3952, -0.3553, -0.3322), (-0.2331, -0.4705, -0.494), (0.0, -0.5244, -0.3296), (0.0, 0.5418, -0.3296), (-0.5441, 0.1003, -0.1664), (-0.5253, -0.1055, -0.05799), (-0.5571, -0.1088, -0.2234), (-0.5492, -0.1003, -0.1303), (-0.5339, 0.1279, 0.2267), (-0.7414, 0.1281, -0.1452), (-0.6566, 0.1229, 0.02265), (-0.6744, -0.1391, -0.09626), (-0.5044, 0.0, 0.2971), (-0.5097, -0.1141, 0.2092), (-0.6225, -0.113, 0.03549), (-0.5382, 0.0, -0.1759), (-0.7076, 2.847e-08, 0.1227), (-0.579, 0.1749, -0.08316), (-0.5492, -0.1841, 0.01609), (-0.7869, 4.744e-08, -0.09611), (-0.6188, 0.1562, -0.2105), (-0.5483, 2.19e-08, -0.241), (-0.4426, -0.1764, 0.2811), (-0.3346, -0.3262, 0.2933), (-0.1884, -0.4416, 0.1805), (0.0466, -0.6129, 0.06331), (-0.2099, 0.5028, 0.1287), (-0.4841, 0.2001, 0.2939), (-0.007612, 0.4669, 0.2924), (-0.2199, -0.4877, -0.1839), (0.0, -0.5257, -0.177), (-0.3951, -0.3742, -0.1778), (-0.5106, -0.2005, -0.1777), (-0.3993, 0.3773, -0.1776), (-0.5024, 0.1971, -0.177), (0.0, 0.5343, -0.1766), (-0.2266, 0.5015, -0.1831), (0.2503, -0.4625, -0.4853), (0.3142, -0.4129, -0.3455), (-0.1063, -0.5115, 0.05993), (-0.1002, -0.4927, 0.2257), (-0.1166, -0.4974, -0.3443), (-0.11, -0.5067, -0.1804), (-0.3142, -0.4129, -0.3455), (-0.2818, -0.4033, 0.0538), (-0.283, -0.4198, 0.2667), (-0.3075, -0.4309, -0.1809), (0.544, 0.0003264, -0.4479), (0.4118, -0.3444, -0.4588), (0.0, 0.5334, -0.4458), (0.407, 0.3417, -0.4605), (0.5084, -0.1766, -0.449), (0.2492, 0.4642, -0.47), (0.5064, 0.1742, -0.449), (-0.5582, 0.0004191, -0.4475), (-0.4118, -0.3444, -0.4588), (-0.5084, -0.1766, -0.449), (-0.2492, 0.4642, -0.47), (-0.5064, 0.1742, -0.449), (0.2195, 0.5054, -0.06159), (0.1133, 0.5179, -0.1799), (0.3129, 0.4394, -0.1804), (-0.2403, -0.4355, 0.0531), (-0.3235, -0.3789, 0.05487), (-0.2824, -0.4115, 0.1603), (-0.2947, -0.4171, -0.06354)], [(52, 130)], [(44, 11, 64, 102), (45, 10, 11, 44), (46, 9, 10, 45), (12, 8, 33, 21), (47, 7, 8, 48), (131, 6, 7, 47, 133), (31, 12, 21), (31, 21, 13, 37), (29, 9, 34, 30), (121, 75, 14, 124), (124, 14, 15, 122), (122, 15, 16, 125), (125, 16, 17, 119), (119, 17, 18, 123), (123, 18, 19, 120), (73, 113, 114, 101), (109, 20, 40), (9, 22, 24, 34), (8, 25, 27, 33), (33, 27, 26, 36), (32, 30, 28, 35), (22, 31, 24), (31, 17, 16, 48), (9, 46, 31, 22), (24, 31, 37, 23), (27, 32, 35, 26), (21, 33, 36, 13), (9, 38, 39, 10), (5, 109, 40, 74, 56), (57, 100, 41, 6), (6, 41, 42, 7), (7, 42, 43, 8), (18, 46, 45, 19), (110, 55, 20), (55, 44, 102, 74, 40), (0, 132, 49), (15, 47, 48, 16), (48, 8, 12, 31), (31, 46, 18, 17), (114, 102, 64, 111), (104, 103, 62, 61), (80, 82, 88, 84), (65, 76, 89, 60), (105, 106, 60, 59), (108, 105, 59, 58), (107, 108, 58, 57), (87, 76, 65), (87, 93, 66, 76), (85, 86, 90, 61), (121, 129, 67, 75), (130, 126, 70, 69), (126, 128, 71, 70), (128, 127, 72, 71), (19, 45, 44, 55, 110), (63, 111, 112, 96), (61, 90, 79, 77), (60, 89, 82, 80), (89, 92, 81, 82), (84, 88, 86, 85), (88, 91, 83, 86), (77, 79, 87), (87, 106, 69, 70), (61, 77, 87, 104), (79, 78, 93, 87), (82, 81, 91, 88), (76, 66, 92, 89), (61, 62, 95, 94), (111, 64, 97, 112), (57, 58, 98, 100), (71, 72, 103, 104), (84, 85, 61, 94), (84, 99, 60, 80), (115, 73, 101, 118), (113, 74, 102, 114), (75, 67, 108, 107), (67, 68, 105, 108), (68, 69, 106, 105), (106, 87, 65, 60), (87, 70, 71, 104), (101, 114, 111, 63), (72, 115, 118, 103), (134, 136, 116), (53, 54, 127, 128), (50, 51, 129, 121), (3, 119, 123, 4), (2, 125, 119, 3), (1, 122, 125, 2), (14, 0, 133, 47, 15), (75, 107, 132, 0, 14), (5, 120, 19, 110, 109), (107, 57, 6, 131, 132), (103, 118, 137, 135, 62), (96, 117, 136, 134, 63), (117, 95, 62, 135, 136), (118, 101, 63, 134, 137)])
me_cylinder_003.polygons.foreach_set('use_smooth', [True] * 95)
_uv = me_cylinder_003.uv_layers.new(name='UVMap')
_uv.uv.foreach_set('vector', [0.6085, 0.6867, 0.5996, 0.7923, 0.5, 0.7903, 0.5, 0.6881, 0.7019, 0.6887, 0.6961, 0.7964, 0.5996, 0.7923, 0.6085, 0.6867, 0.7971, 0.6828, 0.808, 0.8091, 0.6961, 0.7964, 0.7019, 0.6887, 0.1472, 0.2506, 0.187, 0.3302, 0.1123, 0.2797, 0.1017, 0.2253, 0.2981, 0.2134, 0.3007, 0.3215, 0.187, 0.3302, 0.2041, 0.2041, 0.3953, 0.2679, 0.3983, 0.3206, 0.3007, 0.3215, 0.2981, 0.2134, 0.3452, 0.2143, 0.1172, 0.1847, 0.1472, 0.2506, 0.1017, 0.2253, 0.1172, 0.1847, 0.1017, 0.2253, 0.0713, 0.2105, 0.08433, 0.1685, 0.8159, 0.9092, 0.808, 0.8091, 0.8742, 0.7816, 0.8866, 0.8364, 0.5, 0.1039, 0.5, 0.1533, 0.3865, 0.1404, 0.3823, 0.09068, 0.3823, 0.09068, 0.3865, 0.1404, 0.2981, 0.1439, 0.2963, 0.08866, 0.2963, 0.08866, 0.2981, 0.1439, 0.211, 0.1344, 0.2125, 0.08287, 0.2125, 0.08287, 0.211, 0.1344, 0.1292, 0.1203, 0.1368, 0.07064, 0.8708, 0.551, 0.8763, 0.6012, 0.7929, 0.6126, 0.7931, 0.5604, 0.7931, 0.5604, 0.7929, 0.6126, 0.7042, 0.6187, 0.7087, 0.563, 0.3842, 0.6099, 0.4421, 0.6164, 0.4458, 0.6874, 0.3915, 0.6867, 0.6217, 0.5554, 0.6158, 0.6099, 0.5579, 0.6164, 0.808, 0.8091, 0.8538, 0.7331, 0.8877, 0.716, 0.8742, 0.7816, 0.187, 0.3302, 0.1755, 0.4313, 0.09937, 0.3449, 0.1123, 0.2797, 0.1123, 0.2797, 0.09937, 0.3449, 0.04328, 0.2878, 0.06176, 0.2441, 0.9246, 0.895, 0.8866, 0.8364, 0.9616, 0.7978, 0.9918, 0.8269, 0.8538, 0.7331, 0.886, 0.6659, 0.8877, 0.716, 0.1172, 0.1847, 0.1292, 0.1203, 0.211, 0.1344, 0.2041, 0.2041, 0.808, 0.8091, 0.7971, 0.6828, 0.886, 0.6659, 0.8538, 0.7331, 0.8877, 0.716, 0.886, 0.6659, 0.9178, 0.6492, 0.9253, 0.6959, 0.09937, 0.3449, 0.06511, 0.4116, 0.001642, 0.3361, 0.04328, 0.2878, 0.1017, 0.2253, 0.1123, 0.2797, 0.06176, 0.2441, 0.0713, 0.2105, 0.808, 0.8091, 0.7699, 0.9208, 0.6815, 0.9049, 0.6961, 0.7964, 0.6276, 0.5009, 0.6217, 0.5554, 0.5579, 0.6164, 0.5, 0.6229, 0.5, 0.5048, 0.5, 0.3206, 0.5, 0.4242, 0.4023, 0.4249, 0.3983, 0.3206, 0.3983, 0.3206, 0.4023, 0.4249, 0.313, 0.4316, 0.3007, 0.3215, 0.3007, 0.3215, 0.313, 0.4316, 0.2226, 0.4457, 0.187, 0.3302, 0.7929, 0.6126, 0.7971, 0.6828, 0.7019, 0.6887, 0.7042, 0.6187, 0.66, 0.6143, 0.6121, 0.6483, 0.6158, 0.6099, 0.6121, 0.6483, 0.6085, 0.6867, 0.5, 0.6881, 0.5, 0.6229, 0.5579, 0.6164, 0.3894, 0.1778, 0.4462, 0.217, 0.3923, 0.2151, 0.2981, 0.1439, 0.2981, 0.2134, 0.2041, 0.2041, 0.211, 0.1344, 0.2041, 0.2041, 0.187, 0.3302, 0.1472, 0.2506, 0.1172, 0.1847, 0.886, 0.6659, 0.7971, 0.6828, 0.7929, 0.6126, 0.8763, 0.6012, 0.4458, 0.6874, 0.5, 0.6881, 0.5, 0.7903, 0.4502, 0.7913, 0.2029, 0.6828, 0.2981, 0.6887, 0.3039, 0.7964, 0.192, 0.8091, 0.8245, 0.4313, 0.9006, 0.3449, 0.9349, 0.4116, 0.8508, 0.4513, 0.8528, 0.2506, 0.8983, 0.2253, 0.8877, 0.2797, 0.813, 0.3302, 0.7019, 0.2134, 0.7959, 0.2041, 0.813, 0.3302, 0.6993, 0.3215, 0.6077, 0.2151, 0.7019, 0.2134, 0.6993, 0.3215, 0.6017, 0.3206, 0.5, 0.2189, 0.6077, 0.2151, 0.6017, 0.3206, 0.5, 0.3206, 0.8828, 0.1847, 0.8983, 0.2253, 0.8528, 0.2506, 0.8828, 0.1847, 0.9157, 0.1685, 0.9287, 0.2105, 0.8983, 0.2253, 0.1841, 0.9092, 0.1134, 0.8364, 0.1258, 0.7816, 0.192, 0.8091, 0.5, 0.1039, 0.6177, 0.09068, 0.6135, 0.1404, 0.5, 0.1533, 0.7875, 0.08287, 0.8632, 0.07064, 0.8708, 0.1203, 0.789, 0.1344, 0.1292, 0.551, 0.2069, 0.5604, 0.2071, 0.6126, 0.1237, 0.6012, 0.2069, 0.5604, 0.2913, 0.563, 0.2958, 0.6187, 0.2071, 0.6126, 0.7042, 0.6187, 0.7019, 0.6887, 0.6085, 0.6867, 0.6121, 0.6483, 0.66, 0.6143, 0.4004, 0.7923, 0.4502, 0.7913, 0.453, 0.8639, 0.406, 0.8961, 0.192, 0.8091, 0.1258, 0.7816, 0.1123, 0.716, 0.1462, 0.7331, 0.813, 0.3302, 0.8877, 0.2797, 0.9006, 0.3449, 0.8245, 0.4313, 0.8877, 0.2797, 0.9382, 0.2441, 0.9567, 0.2878, 0.9006, 0.3449, 0.161, 0.9723, 0.07543, 0.895, 0.1134, 0.8364, 0.1841, 0.9092, 0.07543, 0.895, 0.008191, 0.8269, 0.03842, 0.7978, 0.1134, 0.8364, 0.1462, 0.7331, 0.1123, 0.716, 0.114, 0.6659, 0.8828, 0.1847, 0.7959, 0.2041, 0.789, 0.1344, 0.8708, 0.1203, 0.192, 0.8091, 0.1462, 0.7331, 0.114, 0.6659, 0.2029, 0.6828, 0.1123, 0.716, 0.07468, 0.6959, 0.08221, 0.6492, 0.114, 0.6659, 0.9006, 0.3449, 0.9567, 0.2878, 0.9984, 0.3361, 0.9349, 0.4116, 0.8983, 0.2253, 0.9287, 0.2105, 0.9382, 0.2441, 0.8877, 0.2797, 0.192, 0.8091, 0.3039, 0.7964, 0.3185, 0.9049, 0.2301, 0.9208, 0.4502, 0.7913, 0.5, 0.7903, 0.5, 0.8318, 0.453, 0.8639, 0.5, 0.3206, 0.6017, 0.3206, 0.5977, 0.4249, 0.5, 0.4242, 0.2071, 0.6126, 0.2958, 0.6187, 0.2981, 0.6887, 0.2029, 0.6828, 0.161, 0.9723, 0.1841, 0.9092, 0.192, 0.8091, 0.2301, 0.9208, 0.8508, 0.4513, 0.7774, 0.4457, 0.813, 0.3302, 0.8245, 0.4313, 0.34, 0.6143, 0.3842, 0.6099, 0.3915, 0.6867, 0.3448, 0.6877, 0.4421, 0.6164, 0.5, 0.6229, 0.5, 0.6881, 0.4458, 0.6874, 0.5, 0.1533, 0.6135, 0.1404, 0.6077, 0.2151, 0.5, 0.2189, 0.6135, 0.1404, 0.7019, 0.1439, 0.7019, 0.2134, 0.6077, 0.2151, 0.7019, 0.1439, 0.789, 0.1344, 0.7959, 0.2041, 0.7019, 0.2134, 0.7959, 0.2041, 0.8828, 0.1847, 0.8528, 0.2506, 0.813, 0.3302, 0.114, 0.6659, 0.1237, 0.6012, 0.2071, 0.6126, 0.2029, 0.6828, 0.3915, 0.6867, 0.4458, 0.6874, 0.4502, 0.7913, 0.4004, 0.7923, 0.2958, 0.6187, 0.34, 0.6143, 0.3448, 0.6877, 0.2981, 0.6887, 0.3763, 0.7933, 0.3572, 0.8474, 0.3522, 0.7944, 0.2066, 0.5083, 0.2869, 0.5073, 0.2913, 0.563, 0.2069, 0.5604, 0.5, 0.05449, 0.622, 0.04091, 0.6177, 0.09068, 0.5, 0.1039, 0.8653, 0.5009, 0.8708, 0.551, 0.7931, 0.5604, 0.7934, 0.5083, 0.2139, 0.0313, 0.2125, 0.08287, 0.1368, 0.07064, 0.1445, 0.02094, 0.2946, 0.03344, 0.2963, 0.08866, 0.2125, 0.08287, 0.2139, 0.0313, 0.3865, 0.1404, 0.3894, 0.1778, 0.3452, 0.2143, 0.2981, 0.2134, 0.2981, 0.1439, 0.5, 0.1533, 0.5, 0.2189, 0.4462, 0.217, 0.3894, 0.1778, 0.3865, 0.1404, 0.6276, 0.5009, 0.7087, 0.563, 0.7042, 0.6187, 0.66, 0.6143, 0.6217, 0.5554, 0.5, 0.2189, 0.5, 0.3206, 0.3983, 0.3206, 0.3953, 0.2679, 0.4462, 0.217, 0.2981, 0.6887, 0.3448, 0.6877, 0.3485, 0.741, 0.328, 0.7954, 0.3039, 0.7964, 0.406, 0.8961, 0.3623, 0.9005, 0.3572, 0.8474, 0.3763, 0.7933, 0.4004, 0.7923, 0.3623, 0.9005, 0.3185, 0.9049, 0.3039, 0.7964, 0.328, 0.7954, 0.3572, 0.8474, 0.3448, 0.6877, 0.3915, 0.6867, 0.4004, 0.7923, 0.3763, 0.7933, 0.3485, 0.741])
me_cylinder_003.materials.append(mat_body_zombie_t_shirt)
me_cylinder_003.use_remesh_fix_poles = True
me_cylinder_003.use_remesh_preserve_attributes = False
me_cylinder_003.update()

# ---- objects
ob_body = bpy.data.objects.new('body', me_cylinder_001)
ob_pants = bpy.data.objects.new('pants', me_cylinder_006)
ob_t_shirt = bpy.data.objects.new('t_shirt', me_cylinder_003)

# ---- transforms, parenting, visibility, modifiers, constraints
ob_body.location = (0.0, 0.0, 0.0)
_m = ob_body.modifiers.new('Mirror', 'MIRROR')
_m.use_clip = True
_m.use_mirror_u = True
_m = ob_body.modifiers.new('Solidify', 'SOLIDIFY')
_m.thickness = 0.1
_m = ob_body.modifiers.new('Subdivision', 'SUBSURF')
_m.levels = 3
_m.render_levels = 3
ob_pants.location = (0.0, 0.0, 0.0)
_m = ob_pants.modifiers.new('Mirror', 'MIRROR')
_m.use_clip = True
_m.use_mirror_u = True
_m = ob_pants.modifiers.new('Solidify', 'SOLIDIFY')
_m.thickness = 0.08
_m = ob_pants.modifiers.new('Subdivision', 'SUBSURF')
_m.levels = 3
_m.render_levels = 3
ob_t_shirt.location = (0.0, 0.0, 0.0)
ob_t_shirt.scale = (1.178, 1.178, 1.0)
_m = ob_t_shirt.modifiers.new('Solidify', 'SOLIDIFY')
_m.thickness = 0.03
_m = ob_t_shirt.modifiers.new('Subdivision', 'SUBSURF')
_m.levels = 3
_m.render_levels = 3
_m = ob_t_shirt.modifiers.new('Displace', 'DISPLACE')
_m.strength = 0.05

# ---- collection membership
col_body_zombie.objects.link(ob_body)
col_body_zombie.objects.link(ob_pants)
col_body_zombie.objects.link(ob_t_shirt)

# ---- scene / render settings (as saved in the file)
scene.frame_start = 1; scene.frame_end = 250; scene.frame_set(1)
scene.render.engine = 'BLENDER_EEVEE_NEXT'
scene.render.resolution_x = 1024
scene.render.resolution_y = 1024
scene.cycles.use_denoising = False
scene.cycles.samples = 128
scene.cycles.sampling_pattern = 'TABULATED_SOBOL'
scene.cycles.use_adaptive_sampling = False
scene.cycles.use_light_tree = False
scene.view_settings.view_transform = 'Filmic'
bpy.context.view_layer.update()

# ---- added for rendering (the .blend has no active camera and no usable light): camera, sun
cam_auto = bpy.data.cameras.new('AutoCamera')
cam_auto.lens = 50.0
cam_auto.sensor_width = 36.0
cam_auto.clip_end = 1000.0
ob_auto_camera = bpy.data.objects.new('AutoCamera', cam_auto)
scene.collection.objects.link(ob_auto_camera)
ob_auto_camera.location = (2.58408, -3.11091, 1.49458)
ob_auto_camera.rotation_euler = (1.09748, -7.21219e-08, 0.694738)
scene.camera = ob_auto_camera
light_auto_sun = bpy.data.lights.new('AutoSun', 'SUN')
light_auto_sun.energy = 3.0
light_auto_sun.angle = 0.0523599
ob_auto_sun = bpy.data.objects.new('AutoSun', light_auto_sun)
scene.collection.objects.link(ob_auto_sun)
ob_auto_sun.rotation_euler = (0.872665, 0.174533, 0.523599)
bpy.context.view_layer.update()
